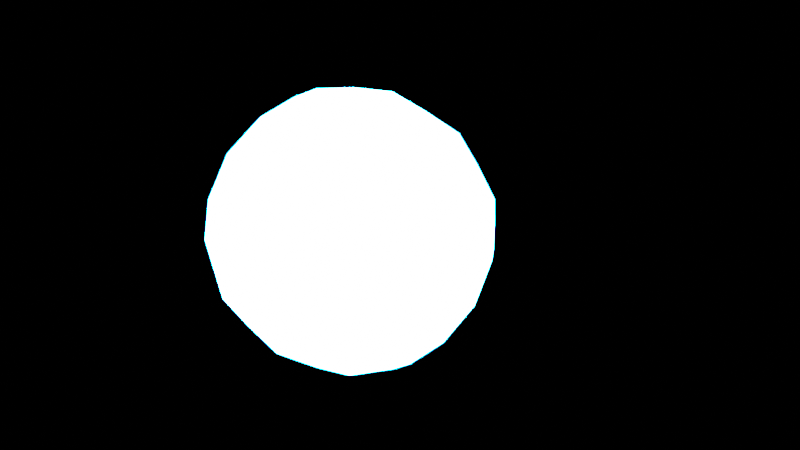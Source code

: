 # Source: tut1.blend  (saved by Blender 3.1.7; exported with 4.5.12 LTS)
import bpy
from mathutils import Matrix  # noqa: F401  (used for matrix-valued properties, if any)

bpy.ops.wm.read_factory_settings(use_empty=True)
scene = bpy.context.scene
scene.name = 'Scene'

# ---- collections
col_collection = bpy.data.collections.new('Collection'); scene.collection.children.link(col_collection)

# ---- materials (node trees are filled in below, after node groups)
mat_my_material_004 = bpy.data.materials.new('My Material.004')
mat_my_material_004.use_transparent_shadow = False

# ---- material node trees
mat_my_material_004.use_nodes = True; mat_my_material_004.node_tree.nodes.clear()
_N = mat_my_material_004.node_tree.nodes; _L = mat_my_material_004.node_tree.links
n0 = _N.new('ShaderNodeOutputMaterial'); n0.name = 'Material Output'; n0.location = (258, 398)
n1 = _N.new('ShaderNodeBsdfPrincipled'); n1.name = 'Principled BSDF'; n1.location = (-320, 392)
n1.distribution = 'GGX'
n1.subsurface_method = 'RANDOM_WALK_SKIN'
n1.inputs[3].default_value = 1.45
n1.inputs[27].default_value = (0.0, 0.0, 0.0, 1.0)
n1.inputs[28].default_value = 1.0
n2 = _N.new('ShaderNodeEmission'); n2.name = 'Emission'; n2.location = (-42, 98)
n2.inputs[0].default_value = (0.0, 0.3, 1.0, 1.0)
n2.inputs[1].default_value = 500.0
_L.new(n2.outputs[0], n0.inputs[0])
n0.is_active_output = True

# ---- world
world_world = bpy.data.worlds.new('World'); scene.world = world_world
world_world.use_nodes = True; world_world.node_tree.nodes.clear()
_N = world_world.node_tree.nodes; _L = world_world.node_tree.links
n0 = _N.new('ShaderNodeOutputWorld'); n0.name = 'World Output'; n0.location = (300, 300)
n1 = _N.new('ShaderNodeBackground'); n1.name = 'Background'; n1.location = (10, 300)
n1.inputs[0].default_value = (0.0, 0.0, 0.0, 1.0)
_L.new(n1.outputs[0], n0.inputs[0])
n0.is_active_output = True
world_world.color = (0.05088, 0.05088, 0.05088)
world_world.use_sun_shadow = False
world_world.sun_shadow_jitter_overblur = 0.0

# ---- cameras
cam_camera = bpy.data.cameras.new('Camera')
cam_camera.clip_end = 100.0
cam_camera.ortho_scale = 7.314

# ---- lights
light_light = bpy.data.lights.new('Light', 'POINT')
light_light.transmission_factor = 0.0
light_light.energy = 1000.0
light_light.shadow_soft_size = 0.1
light_light.shadow_maximum_resolution = 0.006
light_light.use_absolute_resolution = True

# ---- meshes
me_cube_005 = bpy.data.meshes.new('Cube.005')
me_cube_005.from_pydata([(-1.0, -1.0, -1.0), (-1.0, -1.0, 1.0), (-1.0, 1.0, -1.0), (-1.0, 1.0, 1.0), (1.0, -1.0, -1.0), (1.0, -1.0, 1.0), (1.0, 1.0, -1.0), (1.0, 1.0, 1.0)], [], [(0, 1, 3, 2), (2, 3, 7, 6), (6, 7, 5, 4), (4, 5, 1, 0), (2, 6, 4, 0), (7, 3, 1, 5)])
me_cube_005.polygons.foreach_set('use_smooth', [True] * 6)
_uv = me_cube_005.uv_layers.new(name='UVMap')
_uv.uv.foreach_set('vector', [0.375, 0.0, 0.625, 0.0, 0.625, 0.25, 0.375, 0.25, 0.375, 0.25, 0.625, 0.25, 0.625, 0.5, 0.375, 0.5, 0.375, 0.5, 0.625, 0.5, 0.625, 0.75, 0.375, 0.75, 0.375, 0.75, 0.625, 0.75, 0.625, 1.0, 0.375, 1.0, 0.125, 0.5, 0.375, 0.5, 0.375, 0.75, 0.125, 0.75, 0.625, 0.5, 0.875, 0.5, 0.875, 0.75, 0.625, 0.75])
me_cube_005.materials.append(mat_my_material_004)
me_cube_005.use_remesh_fix_poles = True
me_cube_005.use_remesh_preserve_attributes = False
me_cube_005.update()

# ---- objects
ob_light = bpy.data.objects.new('Light', light_light)
ob_camera = bpy.data.objects.new('Camera', cam_camera)
ob_cube = bpy.data.objects.new('Cube', me_cube_005)

# ---- transforms, parenting, visibility, modifiers, constraints
ob_light.location = (4.076, 1.005, 5.904)
ob_light.rotation_euler = (0.6503, 0.05522, 1.866)
ob_light.lock_rotations_4d = False
ob_light.empty_display_type = 'ARROWS'
ob_light.color = (0.0, 0.0, 0.0, 0.0)
ob_light.lineart.crease_threshold = 0.0
ob_camera.location = (7.359, -6.926, 4.958)
ob_camera.rotation_euler = (1.109, 0.0, 0.8149)
ob_camera.lock_rotations_4d = False
ob_camera.empty_display_type = 'ARROWS'
ob_camera.color = (0.0, 0.0, 0.0, 0.0)
ob_camera.display_type = 'WIRE'
ob_camera.lineart.crease_threshold = 0.0
ob_cube.location = (0.2744, -0.8648, 0.2681)
ob_cube.rotation_euler = (0.7854, 0.0, 0.0)
_m = ob_cube.modifiers.new('My Modifier', 'SUBSURF')
_m.levels = 3
_m = ob_cube.modifiers.new('My Modifier.001', 'DISPLACE')

# ---- collection membership
col_collection.objects.link(ob_light)
col_collection.objects.link(ob_camera)
col_collection.objects.link(ob_cube)

# ---- scene / render settings (as saved in the file)
scene.camera = ob_camera
scene.frame_start = 1; scene.frame_end = 250; scene.frame_set(32)
scene.render.engine = 'BLENDER_EEVEE_NEXT'
scene.cycles.sampling_pattern = 'TABULATED_SOBOL'
scene.cycles.use_light_tree = False
scene.eevee.use_gtao = True
scene.eevee.use_raytracing = True
scene.view_settings.view_transform = 'Filmic'
bpy.context.view_layer.update()
